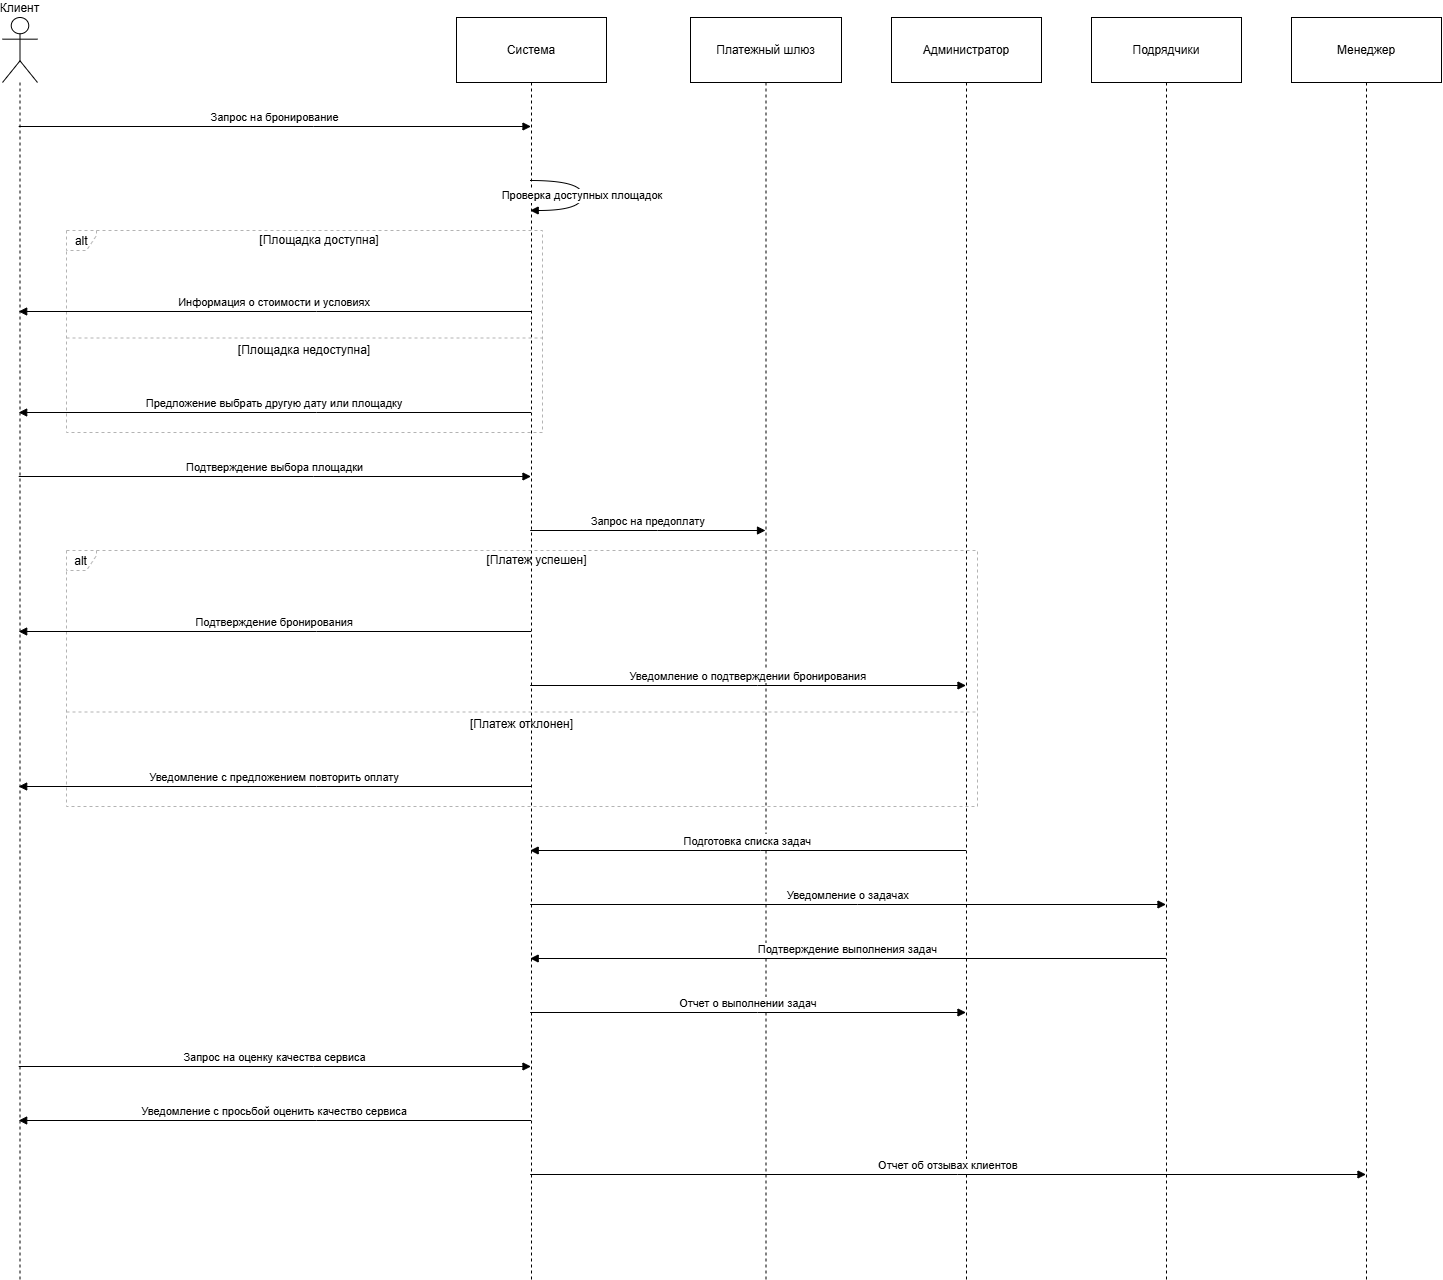

The diagram above was exported from draw.io. Its source (the exported page's mxGraphModel, read from the mxfile embedded in the PNG):
<mxGraphModel dx="2722" dy="2205" grid="1" gridSize="10" guides="1" tooltips="1" connect="1" arrows="1" fold="1" page="1" pageScale="1" pageWidth="827" pageHeight="1169" math="0" shadow="0">
  <root>
    <mxCell id="0" />
    <mxCell id="1" parent="0" />
    <mxCell id="2" parent="1" style="shape=umlLifeline;perimeter=lifelinePerimeter;whiteSpace=wrap;container=1;dropTarget=0;collapsible=0;recursiveResize=0;outlineConnect=0;portConstraint=eastwest;newEdgeStyle={&quot;edgeStyle&quot;:&quot;elbowEdgeStyle&quot;,&quot;elbow&quot;:&quot;vertical&quot;,&quot;curved&quot;:0,&quot;rounded&quot;:0};participant=umlActor;verticalAlign=bottom;labelPosition=center;verticalLabelPosition=top;align=center;size=65;" value="Клиент" vertex="1">
      <mxGeometry height="1262" width="35" as="geometry" />
    </mxCell>
    <mxCell id="3" parent="1" style="shape=umlLifeline;perimeter=lifelinePerimeter;whiteSpace=wrap;container=1;dropTarget=0;collapsible=0;recursiveResize=0;outlineConnect=0;portConstraint=eastwest;newEdgeStyle={&quot;edgeStyle&quot;:&quot;elbowEdgeStyle&quot;,&quot;elbow&quot;:&quot;vertical&quot;,&quot;curved&quot;:0,&quot;rounded&quot;:0};size=65;" value="Система" vertex="1">
      <mxGeometry height="1262" width="150" x="454" as="geometry" />
    </mxCell>
    <mxCell id="4" parent="1" style="shape=umlLifeline;perimeter=lifelinePerimeter;whiteSpace=wrap;container=1;dropTarget=0;collapsible=0;recursiveResize=0;outlineConnect=0;portConstraint=eastwest;newEdgeStyle={&quot;edgeStyle&quot;:&quot;elbowEdgeStyle&quot;,&quot;elbow&quot;:&quot;vertical&quot;,&quot;curved&quot;:0,&quot;rounded&quot;:0};size=65;" value="Платежный шлюз" vertex="1">
      <mxGeometry height="1262" width="151" x="688" as="geometry" />
    </mxCell>
    <mxCell id="5" parent="1" style="shape=umlLifeline;perimeter=lifelinePerimeter;whiteSpace=wrap;container=1;dropTarget=0;collapsible=0;recursiveResize=0;outlineConnect=0;portConstraint=eastwest;newEdgeStyle={&quot;edgeStyle&quot;:&quot;elbowEdgeStyle&quot;,&quot;elbow&quot;:&quot;vertical&quot;,&quot;curved&quot;:0,&quot;rounded&quot;:0};size=65;" value="Администратор" vertex="1">
      <mxGeometry height="1262" width="150" x="889" as="geometry" />
    </mxCell>
    <mxCell id="6" parent="1" style="shape=umlLifeline;perimeter=lifelinePerimeter;whiteSpace=wrap;container=1;dropTarget=0;collapsible=0;recursiveResize=0;outlineConnect=0;portConstraint=eastwest;newEdgeStyle={&quot;edgeStyle&quot;:&quot;elbowEdgeStyle&quot;,&quot;elbow&quot;:&quot;vertical&quot;,&quot;curved&quot;:0,&quot;rounded&quot;:0};size=65;" value="Подрядчики" vertex="1">
      <mxGeometry height="1262" width="150" x="1089" as="geometry" />
    </mxCell>
    <mxCell id="7" parent="1" style="shape=umlLifeline;perimeter=lifelinePerimeter;whiteSpace=wrap;container=1;dropTarget=0;collapsible=0;recursiveResize=0;outlineConnect=0;portConstraint=eastwest;newEdgeStyle={&quot;edgeStyle&quot;:&quot;elbowEdgeStyle&quot;,&quot;elbow&quot;:&quot;vertical&quot;,&quot;curved&quot;:0,&quot;rounded&quot;:0};size=65;" value="Менеджер" vertex="1">
      <mxGeometry height="1262" width="150" x="1289" as="geometry" />
    </mxCell>
    <mxCell id="8" parent="1" style="shape=umlFrame;dashed=1;pointerEvents=0;dropTarget=0;strokeColor=#B3B3B3;height=20;width=30" value="alt" vertex="1">
      <mxGeometry height="202" width="476" x="64" y="213" as="geometry" />
    </mxCell>
    <mxCell id="9" parent="8" style="text;strokeColor=none;fillColor=none;align=center;verticalAlign=middle;whiteSpace=wrap;" value="[Площадка доступна]" vertex="1">
      <mxGeometry height="20" width="446" x="30" as="geometry" />
    </mxCell>
    <mxCell id="10" parent="8" style="shape=line;dashed=1;whiteSpace=wrap;verticalAlign=top;labelPosition=center;verticalLabelPosition=middle;align=center;strokeColor=#B3B3B3;" value="[Площадка недоступна]" vertex="1">
      <mxGeometry height="3" width="476" y="106" as="geometry" />
    </mxCell>
    <mxCell id="11" parent="1" style="shape=umlFrame;dashed=1;pointerEvents=0;dropTarget=0;strokeColor=#B3B3B3;height=20;width=30" value="alt" vertex="1">
      <mxGeometry height="256" width="911" x="64" y="533" as="geometry" />
    </mxCell>
    <mxCell id="12" parent="11" style="text;strokeColor=none;fillColor=none;align=center;verticalAlign=middle;whiteSpace=wrap;" value="[Платеж успешен]" vertex="1">
      <mxGeometry height="20" width="881" x="30" as="geometry" />
    </mxCell>
    <mxCell id="13" parent="11" style="shape=line;dashed=1;whiteSpace=wrap;verticalAlign=top;labelPosition=center;verticalLabelPosition=middle;align=center;strokeColor=#B3B3B3;" value="[Платеж отклонен]" vertex="1">
      <mxGeometry height="3" width="911" y="160" as="geometry" />
    </mxCell>
    <mxCell id="14" edge="1" parent="1" source="2" style="verticalAlign=bottom;edgeStyle=elbowEdgeStyle;elbow=vertical;curved=0;rounded=0;endArrow=block;" target="3" value="Запрос на бронирование">
      <mxGeometry relative="1" as="geometry">
        <Array as="points">
          <mxPoint x="311" y="109" />
        </Array>
      </mxGeometry>
    </mxCell>
    <mxCell id="15" edge="1" parent="1" source="3" style="curved=1;endArrow=block;" target="3" value="Проверка доступных площадок">
      <mxGeometry relative="1" as="geometry">
        <Array as="points">
          <mxPoint x="580" y="163" />
          <mxPoint x="580" y="193" />
        </Array>
      </mxGeometry>
    </mxCell>
    <mxCell id="16" edge="1" parent="1" source="3" style="verticalAlign=bottom;edgeStyle=elbowEdgeStyle;elbow=vertical;curved=0;rounded=0;endArrow=block;" target="2" value="Информация о стоимости и условиях">
      <mxGeometry relative="1" as="geometry">
        <Array as="points">
          <mxPoint x="314" y="294" />
        </Array>
      </mxGeometry>
    </mxCell>
    <mxCell id="17" edge="1" parent="1" source="3" style="verticalAlign=bottom;edgeStyle=elbowEdgeStyle;elbow=vertical;curved=0;rounded=0;endArrow=block;" target="2" value="Предложение выбрать другую дату или площадку">
      <mxGeometry relative="1" as="geometry">
        <Array as="points">
          <mxPoint x="314" y="395" />
        </Array>
      </mxGeometry>
    </mxCell>
    <mxCell id="18" edge="1" parent="1" source="2" style="verticalAlign=bottom;edgeStyle=elbowEdgeStyle;elbow=vertical;curved=0;rounded=0;endArrow=block;" target="3" value="Подтверждение выбора площадки">
      <mxGeometry relative="1" as="geometry">
        <Array as="points">
          <mxPoint x="311" y="459" />
        </Array>
      </mxGeometry>
    </mxCell>
    <mxCell id="19" edge="1" parent="1" source="3" style="verticalAlign=bottom;edgeStyle=elbowEdgeStyle;elbow=vertical;curved=0;rounded=0;endArrow=block;" target="4" value="Запрос на предоплату">
      <mxGeometry relative="1" as="geometry">
        <Array as="points">
          <mxPoint x="655" y="513" />
        </Array>
      </mxGeometry>
    </mxCell>
    <mxCell id="20" edge="1" parent="1" source="3" style="verticalAlign=bottom;edgeStyle=elbowEdgeStyle;elbow=vertical;curved=0;rounded=0;endArrow=block;" target="2" value="Подтверждение бронирования">
      <mxGeometry relative="1" as="geometry">
        <Array as="points">
          <mxPoint x="314" y="614" />
        </Array>
      </mxGeometry>
    </mxCell>
    <mxCell id="21" edge="1" parent="1" source="3" style="verticalAlign=bottom;edgeStyle=elbowEdgeStyle;elbow=vertical;curved=0;rounded=0;endArrow=block;" target="5" value="Уведомление о подтверждении бронирования">
      <mxGeometry relative="1" as="geometry">
        <Array as="points">
          <mxPoint x="755" y="668" />
        </Array>
      </mxGeometry>
    </mxCell>
    <mxCell id="22" edge="1" parent="1" source="3" style="verticalAlign=bottom;edgeStyle=elbowEdgeStyle;elbow=vertical;curved=0;rounded=0;endArrow=block;" target="2" value="Уведомление с предложением повторить оплату">
      <mxGeometry relative="1" as="geometry">
        <Array as="points">
          <mxPoint x="314" y="769" />
        </Array>
      </mxGeometry>
    </mxCell>
    <mxCell id="23" edge="1" parent="1" source="5" style="verticalAlign=bottom;edgeStyle=elbowEdgeStyle;elbow=vertical;curved=0;rounded=0;endArrow=block;" target="3" value="Подготовка списка задач">
      <mxGeometry relative="1" as="geometry">
        <Array as="points">
          <mxPoint x="758" y="833" />
        </Array>
      </mxGeometry>
    </mxCell>
    <mxCell id="24" edge="1" parent="1" source="3" style="verticalAlign=bottom;edgeStyle=elbowEdgeStyle;elbow=vertical;curved=0;rounded=0;endArrow=block;" target="6" value="Уведомление о задачах">
      <mxGeometry relative="1" as="geometry">
        <Array as="points">
          <mxPoint x="855" y="887" />
        </Array>
      </mxGeometry>
    </mxCell>
    <mxCell id="25" edge="1" parent="1" source="6" style="verticalAlign=bottom;edgeStyle=elbowEdgeStyle;elbow=vertical;curved=0;rounded=0;endArrow=block;" target="3" value="Подтверждение выполнения задач">
      <mxGeometry relative="1" as="geometry">
        <Array as="points">
          <mxPoint x="858" y="941" />
        </Array>
      </mxGeometry>
    </mxCell>
    <mxCell id="26" edge="1" parent="1" source="3" style="verticalAlign=bottom;edgeStyle=elbowEdgeStyle;elbow=vertical;curved=0;rounded=0;endArrow=block;" target="5" value="Отчет о выполнении задач">
      <mxGeometry relative="1" as="geometry">
        <Array as="points">
          <mxPoint x="755" y="995" />
        </Array>
      </mxGeometry>
    </mxCell>
    <mxCell id="27" edge="1" parent="1" source="2" style="verticalAlign=bottom;edgeStyle=elbowEdgeStyle;elbow=vertical;curved=0;rounded=0;endArrow=block;" target="3" value="Запрос на оценку качества сервиса">
      <mxGeometry relative="1" as="geometry">
        <Array as="points">
          <mxPoint x="311" y="1049" />
        </Array>
      </mxGeometry>
    </mxCell>
    <mxCell id="28" edge="1" parent="1" source="3" style="verticalAlign=bottom;edgeStyle=elbowEdgeStyle;elbow=vertical;curved=0;rounded=0;endArrow=block;" target="2" value="Уведомление с просьбой оценить качество сервиса">
      <mxGeometry relative="1" as="geometry">
        <Array as="points">
          <mxPoint x="314" y="1103" />
        </Array>
      </mxGeometry>
    </mxCell>
    <mxCell id="29" edge="1" parent="1" source="3" style="verticalAlign=bottom;edgeStyle=elbowEdgeStyle;elbow=vertical;curved=0;rounded=0;endArrow=block;" target="7" value="Отчет об отзывах клиентов">
      <mxGeometry relative="1" as="geometry">
        <Array as="points">
          <mxPoint x="955" y="1157" />
        </Array>
      </mxGeometry>
    </mxCell>
  </root>
</mxGraphModel>